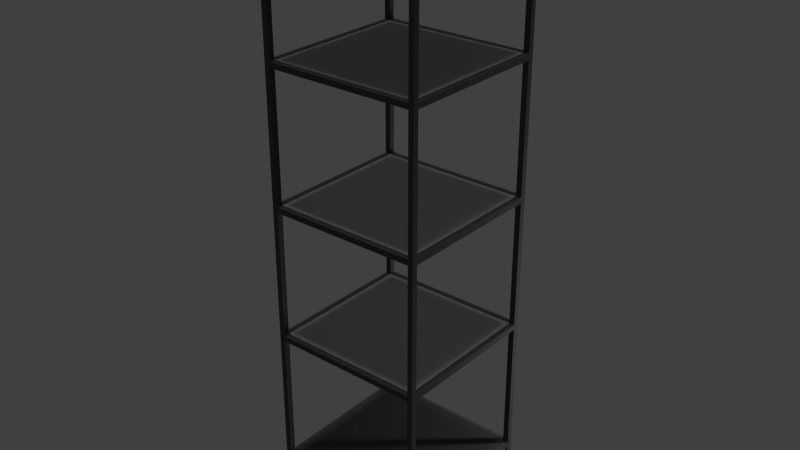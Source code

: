 # Source: LBSR_Shelf_ikea.blend  (saved by Blender 2.73.0; exported with 4.5.12 LTS)
import bpy
from mathutils import Matrix  # noqa: F401  (used for matrix-valued properties, if any)

bpy.ops.wm.read_factory_settings(use_empty=True)
scene = bpy.context.scene
scene.name = 'Scene'

# ---- collections
col_collection_1 = bpy.data.collections.new('Collection 1'); scene.collection.children.link(col_collection_1)

# ---- materials (node trees are filled in below, after node groups)
mat_shelf_ikea_glass = bpy.data.materials.new('shelf_ikea_glass')
mat_shelf_ikea_glass.alpha_threshold = 0.0
mat_shelf_ikea_glass.use_transparent_shadow = False
mat_shelf_ikea_glass.diffuse_color = (0.502, 0.502, 0.502, 1.0)
mat_shelf_ikea_glass.specular_color = (0.33, 0.33, 0.33)
mat_shelf_ikea_glass.roughness = 0.5
mat_shelf_ikea_black = bpy.data.materials.new('shelf_ikea_black')
mat_shelf_ikea_black.alpha_threshold = 0.0
mat_shelf_ikea_black.use_transparent_shadow = False
mat_shelf_ikea_black.diffuse_color = (0.08235, 0.08235, 0.08235, 1.0)
mat_shelf_ikea_black.specular_color = (0.33, 0.33, 0.33)
mat_shelf_ikea_black.roughness = 0.5

# ---- material node trees

# ---- world
world_world = bpy.data.worlds.new('World'); scene.world = world_world
world_world.color = (0.05088, 0.05088, 0.05088)
world_world.use_sun_shadow = False
world_world.sun_shadow_jitter_overblur = 0.0
world_world.cycles.sampling_method = 'MANUAL'
world_world.cycles.sample_map_resolution = 256

# ---- lights
light_sun = bpy.data.lights.new('Sun', 'SUN')
light_sun.transmission_factor = 0.0
light_sun.angle = 0.1993
light_sun.energy = 1.0
light_sun.shadow_buffer_clip_start = 0.5
light_sun.shadow_soft_size = 0.1
light_sun.shadow_cascade_max_distance = 1000.0
light_sun.cycles.use_multiple_importance_sampling = False
light_point = bpy.data.lights.new('Point', 'POINT')
light_point.transmission_factor = 0.0
light_point.energy = 100.0
light_point.shadow_buffer_clip_start = 0.5
light_point.shadow_soft_size = 0.1
light_point.shadow_maximum_resolution = 0.006
light_point.use_absolute_resolution = True
light_point.cycles.use_multiple_importance_sampling = False

# ---- meshes
me_mesh2_group2_ikeashelvingunit1_model = bpy.data.meshes.new('Mesh2 Group2 IkeaShelvingUnit1 Model')
me_mesh2_group2_ikeashelvingunit1_model.from_pydata([(0.9771, -2.076, 2.947), (2.378, -2.076, 2.947), (2.378, -0.6747, 2.947), (0.9771, -0.6747, 2.947), (0.9771, -2.076, 2.932), (2.378, -2.076, 2.932), (0.9771, -0.6747, 2.932), (2.378, -0.6747, 2.932)], [], [(0, 1, 2, 3), (1, 0, 4, 5), (0, 3, 6, 4), (3, 2, 7, 6), (2, 1, 5, 7), (5, 4, 6, 7)])
_uv = me_mesh2_group2_ikeashelvingunit1_model.uv_layers.new(name='UVMap')
_uv.uv.foreach_set('vector', [0.0, 0.0, 18.27, 0.0, 18.27, 18.27, 0.0, 18.27, 18.27, 0.0, 0.0, 0.0, 0.0, -0.1969, 18.27, -0.1969, 0.0, 0.0, -18.27, 0.0, -18.27, -0.1969, 0.0, -0.1969, 0.0, 0.0, -18.27, 0.0, -18.27, -0.1969, 0.0, -0.1969, 18.27, 0.0, 0.0, 0.0, 0.0, -0.1969, 18.27, -0.1969, -18.27, 0.0, 0.0, 0.0, 0.0, 18.27, -18.27, 18.27])
me_mesh2_group2_ikeashelvingunit1_model.materials.append(mat_shelf_ikea_glass)
me_mesh2_group2_ikeashelvingunit1_model.use_remesh_preserve_volume = False
me_mesh2_group2_ikeashelvingunit1_model.use_remesh_preserve_attributes = False
me_mesh2_group2_ikeashelvingunit1_model.use_mirror_vertex_groups = False
me_mesh2_group2_ikeashelvingunit1_model.update()
me_mesh3_group3_ikeashelvingunit1_model = bpy.data.meshes.new('Mesh3 Group3 IkeaShelvingUnit1 Model')
me_mesh3_group3_ikeashelvingunit1_model.from_pydata([(0.9228, -0.6747, 1.626), (0.9228, -2.076, 1.626), (0.9228, -2.076, 1.68), (0.9228, -0.6747, 1.68), (0.9771, -0.6747, 1.626), (0.9771, -2.076, 1.626), (0.9771, -0.6747, 1.68), (0.9228, -0.6747, 0.3563), (0.9771, -0.6747, 0.3563), (2.433, -0.6747, 0.3563), (2.384, -0.6747, 0.3563), (2.384, -2.076, 0.3563), (0.9771, -2.076, 0.3563), (0.9228, -2.076, 0.3563), (0.9771, -2.076, 0.3563), (0.9771, -2.13, 0.3563), (2.384, -2.13, 0.3563), (2.384, -2.076, 0.3563), (2.433, -2.076, 0.3563), (2.433, -0.6747, 1.626), (2.384, -0.6747, 1.626), (2.433, -0.6204, -1.011e-07), (2.433, -0.6747, 0.302), (2.433, -0.6747, -1.099e-07), (2.384, -0.6747, 0.302), (2.384, -0.6747, -1.099e-07), (2.433, -2.076, 0.302), (2.384, -2.076, 0.302), (2.433, -2.076, -3.382e-07), (2.384, -2.076, -3.382e-07), (2.433, -2.13, -3.471e-07), (2.384, -2.13, -3.471e-07), (2.433, -2.13, 5.435), (2.384, -2.13, 0.302), (2.384, -2.13, 1.626), (2.384, -2.13, 1.68), (2.384, -2.13, 2.896), (2.384, -2.13, 2.95), (2.384, -2.13, 4.166), (2.384, -2.13, 4.22), (2.384, -2.13, 5.381), (2.378, -2.13, 5.381), (0.9771, -2.13, 5.381), (0.9228, -2.13, 5.435), (0.9771, -2.13, 4.22), (0.9771, -2.13, 4.166), (0.9771, -2.13, 2.95), (0.9771, -2.13, 2.896), (0.9771, -2.13, 1.68), (0.9771, -2.13, 1.626), (0.9771, -2.13, 0.302), (0.9228, -2.13, -3.471e-07), (0.9771, -2.13, -3.471e-07), (0.9771, -2.076, -3.382e-07), (0.9228, -2.076, -3.382e-07), (0.9771, -2.076, 0.302), (0.9228, -2.076, 0.302), (0.9228, -0.6747, 0.302), (0.9771, -0.6747, 0.302), (0.9228, -0.6747, -1.099e-07), (0.9771, -0.6747, -1.099e-07), (0.9228, -0.6204, -1.011e-07), (0.9771, -0.6204, -1.011e-07), (0.9228, -0.6204, 5.435), (0.9771, -0.6204, 0.302), (0.9771, -0.6204, 0.3563), (0.9771, -0.6204, 1.626), (0.9771, -0.6204, 1.68), (0.9771, -0.6204, 2.896), (0.9771, -0.6204, 2.95), (0.9771, -0.6204, 4.166), (0.9771, -0.6204, 4.22), (0.9771, -0.6204, 5.381), (2.378, -0.6204, 5.381), (2.433, -0.6204, 5.435), (2.378, -0.6204, 4.22), (2.378, -0.6204, 4.166), (2.378, -0.6204, 2.95), (2.378, -0.6204, 2.896), (2.378, -0.6204, 1.68), (2.378, -0.6204, 1.626), (2.378, -0.6204, 0.3563), (2.384, -0.6204, 0.302), (2.384, -0.6204, -1.011e-07), (2.378, -0.6747, 0.302), (2.378, -0.6747, 1.626), (2.378, -0.6747, 0.3563), (2.378, -0.6747, 1.68), (2.378, -0.6747, 2.896), (2.384, -0.6747, 2.896), (2.384, -0.6747, 1.68), (2.384, -0.6747, 4.166), (2.378, -0.6747, 4.166), (2.378, -0.6747, 2.95), (2.384, -0.6747, 2.95), (2.384, -0.6747, 5.381), (2.378, -0.6747, 5.381), (2.378, -0.6747, 4.22), (2.384, -0.6747, 4.22), (2.433, -2.076, 5.381), (2.384, -2.076, 5.381), (2.378, -2.076, 5.381), (2.433, -0.6747, 5.381), (2.433, -2.076, 4.22), (2.384, -2.076, 4.22), (2.433, -0.6747, 4.22), (2.433, -0.6747, 4.166), (2.384, -2.076, 4.166), (2.433, -2.076, 4.166), (2.433, -2.076, 2.95), (2.384, -2.076, 2.95), (2.433, -0.6747, 2.95), (2.433, -0.6747, 2.896), (2.384, -2.076, 2.896), (2.433, -2.076, 2.896), (2.433, -2.076, 1.68), (2.384, -2.076, 1.68), (2.433, -0.6747, 1.68), (2.384, -2.076, 1.626), (2.433, -2.076, 1.626), (0.9771, -2.076, 1.68), (0.9228, -2.076, 2.896), (0.9771, -2.076, 2.896), (0.9228, -2.076, 2.95), (0.9228, -2.076, 4.166), (0.9228, -2.076, 4.22), (0.9228, -2.076, 5.381), (0.9228, -2.076, 5.435), (2.378, -2.076, 5.435), (0.9771, -2.076, 5.435), (2.433, -2.076, 5.435), (0.9771, -2.076, 5.381), (2.378, -0.6747, 5.435), (2.433, -0.6747, 5.435), (0.9771, -0.6747, 5.435), (0.9228, -0.6747, 5.435), (0.9771, -0.6747, 5.381), (0.9228, -0.6747, 5.381), (0.9228, -0.6747, 4.22), (0.9228, -0.6747, 4.166), (0.9228, -0.6747, 2.95), (0.9228, -0.6747, 2.896), (0.9771, -0.6747, 2.896), (0.9771, -0.6747, 2.95), (0.9771, -0.6747, 4.166), (0.9771, -0.6747, 4.22), (0.9771, -2.076, 4.22), (0.9771, -2.076, 4.166), (0.9771, -2.076, 2.95)], [], [(0, 1, 2, 3), (0, 4, 5, 1), (0, 4, 6, 3), (4, 0, 7, 8), (9, 19, 20, 10), (9, 21, 19), (22, 21, 9), (21, 22, 23), (22, 24, 25, 23), (26, 27, 24, 22), (28, 29, 27, 26), (30, 31, 29, 28), (32, 31, 30), (31, 32, 33), (33, 32, 16), (16, 32, 34), (34, 32, 35), (35, 32, 36), (36, 32, 37), (37, 32, 38), (38, 32, 39), (39, 32, 40), (40, 32, 41), (41, 32, 42), (43, 42, 32), (43, 44, 42), (43, 45, 44), (43, 46, 45), (43, 47, 46), (43, 48, 47), (43, 49, 48), (43, 15, 49), (43, 50, 15), (51, 50, 43), (50, 51, 52), (53, 52, 51, 54), (53, 55, 50, 52), (56, 55, 53, 54), (57, 58, 55, 56), (59, 60, 58, 57), (61, 62, 60, 59), (63, 62, 61), (62, 63, 64), (64, 63, 65), (65, 63, 66), (66, 63, 67), (67, 63, 68), (68, 63, 69), (69, 63, 70), (70, 63, 71), (71, 63, 72), (72, 63, 73), (74, 73, 63), (74, 75, 73), (74, 76, 75), (74, 77, 76), (74, 78, 77), (74, 79, 78), (74, 80, 79), (74, 81, 80), (74, 82, 81), (21, 82, 74), (82, 21, 83), (25, 83, 21, 23), (25, 24, 82, 83), (86, 85, 80, 81), (85, 4, 66, 80), (87, 6, 4, 85), (6, 87, 79, 67), (87, 88, 78, 79), (103, 104, 100, 99), (105, 98, 104, 103), (102, 95, 98, 105), (98, 91, 106, 105), (104, 98, 91, 107), (108, 107, 91, 106), (108, 107, 104, 103), (109, 110, 107, 108), (111, 94, 110, 109), (94, 89, 112, 111), (110, 94, 89, 113), (114, 113, 89, 112), (115, 116, 113, 114), (117, 90, 116, 115), (117, 112, 89, 90), (117, 21, 112), (19, 21, 117), (90, 20, 19, 117), (116, 90, 20, 118), (119, 118, 20, 19), (119, 118, 116, 115), (18, 11, 118, 119), (118, 11, 16, 34), (5, 118, 34, 49), (118, 5, 120, 116), (6, 120, 5, 4), (2, 120, 6, 3), (2, 120, 5, 1), (2, 121, 122, 120), (54, 121, 2), (54, 123, 121), (54, 124, 123), (54, 125, 124), (54, 126, 125), (54, 127, 126), (51, 127, 54), (127, 51, 43), (129, 128, 101, 131), (128, 132, 96, 101), (130, 133, 132, 128), (130, 102, 133), (130, 99, 102), (130, 103, 99), (130, 108, 103), (130, 109, 108), (130, 114, 109), (130, 115, 114), (130, 119, 115), (130, 18, 119), (130, 26, 18), (130, 28, 26), (32, 28, 130), (28, 32, 30), (22, 18, 26), (18, 22, 9), (119, 19, 117, 115), (114, 112, 111, 109), (112, 21, 111), (111, 21, 106), (106, 21, 105), (105, 21, 102), (102, 21, 133), (133, 21, 74), (132, 134, 136, 96), (134, 129, 131, 136), (129, 134, 135, 127), (135, 126, 127), (126, 135, 137), (137, 135, 63), (137, 63, 138), (138, 63, 139), (139, 63, 140), (140, 63, 141), (141, 63, 3), (63, 0, 3), (0, 63, 7), (7, 63, 57), (57, 63, 59), (59, 63, 61), (56, 7, 57), (7, 56, 13), (54, 13, 56), (54, 1, 13), (54, 2, 1), (13, 1, 5, 12), (12, 5, 49, 15), (6, 142, 141, 3), (142, 6, 67, 68), (88, 142, 68, 78), (93, 143, 142, 88), (143, 93, 77, 69), (93, 92, 76, 77), (92, 144, 70, 76), (97, 145, 144, 92), (145, 97, 75, 71), (97, 96, 73, 75), (96, 136, 72, 73), (136, 145, 71, 72), (138, 145, 136, 137), (125, 146, 145, 138), (126, 131, 146, 125), (137, 136, 131, 126), (146, 131, 42, 44), (131, 101, 41, 42), (104, 146, 44, 39), (146, 104, 107, 147), (147, 107, 38, 45), (107, 110, 37, 38), (110, 148, 46, 37), (113, 122, 148, 110), (122, 113, 36, 47), (113, 116, 35, 36), (116, 120, 48, 35), (120, 122, 47, 48), (48, 49, 35), (34, 35, 49), (36, 37, 47), (46, 47, 37), (123, 148, 122, 121), (123, 148, 143, 140), (123, 124, 147, 148), (139, 144, 147, 124), (139, 144, 145, 138), (143, 144, 139, 140), (144, 143, 69, 70), (141, 142, 143, 140), (141, 142, 122, 121), (143, 148, 122, 142), (141, 121, 123, 140), (145, 146, 147, 144), (125, 146, 147, 124), (139, 124, 125, 138), (148, 147, 45, 46), (114, 113, 110, 109), (38, 39, 45), (44, 45, 39), (100, 104, 39, 40), (75, 76, 71), (70, 71, 76), (77, 78, 69), (68, 69, 78), (108, 106, 105, 103), (111, 106, 91, 94), (79, 80, 67), (66, 67, 80), (4, 8, 65, 66), (8, 86, 81, 65), (86, 8, 58, 84), (8, 12, 55, 58), (12, 11, 27, 55), (11, 10, 24, 27), (50, 55, 27, 33), (27, 29, 31, 33), (33, 16, 50), (15, 50, 16), (81, 82, 65), (64, 65, 82), (58, 60, 62, 64), (133, 74, 63, 135, 134, 132), (18, 9, 10, 11), (24, 10, 20, 85, 86, 84), (12, 8, 7, 13), (87, 85, 20, 90, 89, 88), (14, 15, 12, 13), (58, 64, 82, 24, 84), (96, 95, 102, 99, 100, 40, 41, 101), (128, 129, 127, 43, 32, 130), (91, 98, 95, 96, 97, 92), (94, 91, 92, 93, 88, 89), (11, 12, 15, 16)])
_uv = me_mesh3_group3_ikeashelvingunit1_model.uv_layers.new(name='UVMap')
_uv.uv.foreach_set('vector', [-0.8241, 1.161, -0.03078, 1.161, -0.03078, 1.199, -0.8241, 1.199, 0.0, 1.039, -0.03078, 1.039, -0.03078, 0.03879, 0.0, 0.03879, 0.0, 1.161, 0.03078, 1.161, 0.03078, 1.199, 0.0, 1.199, 0.03078, 1.161, 0.0, 1.161, 0.0, 0.2543, 0.03078, 0.2543, 0.8549, 0.2543, 0.8549, 1.161, 0.8275, 1.161, 0.8275, 0.2543, 0.8241, 0.2543, 0.8549, 1.099e-16, 0.8241, 1.161, 0.8241, 0.2155, 0.8549, 1.099e-16, 0.8241, 0.2543, 0.8549, 1.099e-16, 0.8241, 0.2155, 0.8241, 1.099e-16, 0.8549, 0.2155, 0.8275, 0.2155, 0.8275, 0.0, 0.8549, 0.0, -0.8549, 0.03879, -0.8275, 0.03879, -0.8275, 1.039, -0.8549, 1.039, -0.8549, 0.0, -0.8275, 0.0, -0.8275, 0.2155, -0.8549, 0.2155, -0.8549, 7.779e-16, -0.8275, 7.779e-16, -0.8275, 0.03879, -0.8549, 0.03879, 0.8549, 3.879, 0.8275, 0.0, 0.8549, 0.0, 0.8275, 0.0, 0.8549, 3.879, 0.8275, 0.2155, 0.8275, 0.2155, 0.8549, 3.879, 0.8275, 0.2543, 0.8275, 0.2543, 0.8549, 3.879, 0.8275, 1.161, 0.8275, 1.161, 0.8549, 3.879, 0.8275, 1.199, 0.8275, 1.199, 0.8549, 3.879, 0.8275, 2.067, 0.8275, 2.067, 0.8549, 3.879, 0.8275, 2.106, 0.8275, 2.106, 0.8549, 3.879, 0.8275, 2.973, 0.8275, 2.973, 0.8549, 3.879, 0.8275, 3.012, 0.8275, 3.012, 0.8549, 3.879, 0.8275, 3.841, 0.8275, 3.841, 0.8549, 3.879, 0.8241, 3.841, 0.8241, 3.841, 0.8549, 3.879, 0.03078, 3.841, 0.0, 3.879, 0.03078, 3.841, 0.8549, 3.879, 0.0, 3.879, 0.03078, 3.012, 0.03078, 3.841, 0.0, 3.879, 0.03078, 2.973, 0.03078, 3.012, 0.0, 3.879, 0.03078, 2.106, 0.03078, 2.973, 0.0, 3.879, 0.03078, 2.067, 0.03078, 2.106, 0.0, 3.879, 0.03078, 1.199, 0.03078, 2.067, 0.0, 3.879, 0.03078, 1.161, 0.03078, 1.199, 0.0, 3.879, 0.03078, 0.2543, 0.03078, 1.161, 0.0, 3.879, 0.03078, 0.2155, 0.03078, 0.2543, 0.0, 0.0, 0.03078, 0.2155, 0.0, 3.879, 0.03078, 0.2155, 0.0, 0.0, 0.03078, 0.0, -0.03078, 0.03879, -0.03078, 7.779e-16, 0.0, 7.779e-16, 0.0, 0.03879, 0.03078, 0.0, 0.03078, 0.2155, 6.171e-16, 0.2155, 6.171e-16, 0.0, 0.0, 0.2155, -0.03078, 0.2155, -0.03078, 0.0, 0.0, 0.0, 0.0, 1.039, -0.03078, 1.039, -0.03078, 0.03879, 0.0, 0.03879, 0.0, 0.0, 0.03078, 0.0, 0.03078, 0.2155, 0.0, 0.2155, 0.0, 1.078, -0.03078, 1.078, -0.03078, 1.039, 0.0, 1.039, 0.0, 3.879, -0.03078, 0.0, 0.0, 0.0, -0.03078, 0.0, 0.0, 3.879, -0.03078, 0.2155, -0.03078, 0.2155, 0.0, 3.879, -0.03078, 0.2543, -0.03078, 0.2543, 0.0, 3.879, -0.03078, 1.161, -0.03078, 1.161, 0.0, 3.879, -0.03078, 1.199, -0.03078, 1.199, 0.0, 3.879, -0.03078, 2.067, -0.03078, 2.067, 0.0, 3.879, -0.03078, 2.106, -0.03078, 2.106, 0.0, 3.879, -0.03078, 2.973, -0.03078, 2.973, 0.0, 3.879, -0.03078, 3.012, -0.03078, 3.012, 0.0, 3.879, -0.03078, 3.841, -0.03078, 3.841, 0.0, 3.879, -0.8241, 3.841, -0.8549, 3.879, -0.8241, 3.841, 0.0, 3.879, -0.8549, 3.879, -0.8241, 3.012, -0.8241, 3.841, -0.8549, 3.879, -0.8241, 2.973, -0.8241, 3.012, -0.8549, 3.879, -0.8241, 2.106, -0.8241, 2.973, -0.8549, 3.879, -0.8241, 2.067, -0.8241, 2.106, -0.8549, 3.879, -0.8241, 1.199, -0.8241, 2.067, -0.8549, 3.879, -0.8241, 1.161, -0.8241, 1.199, -0.8549, 3.879, -0.8241, 0.2543, -0.8241, 1.161, -0.8549, 3.879, -0.8275, 0.2155, -0.8241, 0.2543, -0.8549, 0.0, -0.8275, 0.2155, -0.8549, 3.879, -0.8275, 0.2155, -0.8549, 0.0, -0.8275, 0.0, -0.8275, 1.039, -0.8275, 1.078, -0.8549, 1.078, -0.8549, 1.039, -0.8241, 0.0, -0.8241, 0.2155, -0.8549, 0.2155, -0.8549, 0.0, -0.8241, 0.2543, -0.8241, 1.161, -0.8549, 1.161, -0.8549, 0.2543, -0.8241, 1.039, -0.03078, 1.039, -0.03078, 1.078, -0.8241, 1.078, 0.8241, 1.199, 0.03078, 1.199, 0.03078, 1.161, 0.8241, 1.161, 0.03078, 1.039, 0.8241, 1.039, 0.8241, 1.078, 0.03078, 1.078, -0.8241, 1.199, -0.8241, 2.067, -0.8549, 2.067, -0.8549, 1.199, -0.8549, 3.012, -0.8275, 3.012, -0.8275, 3.841, -0.8549, 3.841, 0.8549, 1.039, 0.8275, 1.039, 0.8275, 0.03879, 0.8549, 0.03879, 0.8549, 3.841, 0.8275, 3.841, 0.8275, 3.012, 0.8549, 3.012, 0.8275, 3.012, 0.8275, 2.973, 0.8549, 2.973, 0.8549, 3.012, -0.03078, 3.012, -0.8241, 3.012, -0.8241, 2.973, -0.03078, 2.973, -0.8549, 0.03879, -0.8275, 0.03879, -0.8275, 1.039, -0.8549, 1.039, -0.8549, 2.973, -0.8275, 2.973, -0.8275, 3.012, -0.8549, 3.012, -0.8549, 2.106, -0.8275, 2.106, -0.8275, 2.973, -0.8549, 2.973, 0.8549, 1.039, 0.8275, 1.039, 0.8275, 0.03879, 0.8549, 0.03879, 0.8275, 2.106, 0.8275, 2.067, 0.8549, 2.067, 0.8549, 2.106, -0.03078, 2.106, -0.8241, 2.106, -0.8241, 2.067, -0.03078, 2.067, -0.8549, 0.03879, -0.8275, 0.03879, -0.8275, 1.039, -0.8549, 1.039, -0.8549, 1.199, -0.8275, 1.199, -0.8275, 2.067, -0.8549, 2.067, 0.8549, 1.039, 0.8275, 1.039, 0.8275, 0.03879, 0.8549, 0.03879, 0.8549, 1.199, 0.8549, 2.067, 0.8275, 2.067, 0.8275, 1.199, 0.8241, 1.199, 0.8549, 1.099e-16, 0.8241, 2.067, 0.8241, 1.161, 0.8549, 1.099e-16, 0.8241, 1.199, 0.8275, 1.199, 0.8275, 1.161, 0.8549, 1.161, 0.8549, 1.199, -0.03078, 1.199, -0.8241, 1.199, -0.8241, 1.161, -0.03078, 1.161, -0.8549, 0.03879, -0.8275, 0.03879, -0.8275, 1.039, -0.8549, 1.039, -0.8549, 1.161, -0.8275, 1.161, -0.8275, 1.199, -0.8549, 1.199, -0.8549, 0.2543, -0.8275, 0.2543, -0.8275, 1.161, -0.8549, 1.161, -0.03078, 1.161, -0.03078, 0.2543, -6.171e-16, 0.2543, -6.171e-16, 1.161, -0.03078, 0.03879, -0.8275, 0.03879, -0.8275, 7.779e-16, -0.03078, 7.779e-16, -0.8275, 1.161, -0.03078, 1.161, -0.03078, 1.199, -0.8275, 1.199, 0.8241, 1.199, 0.03078, 1.199, 0.03078, 1.161, 0.8241, 1.161, 2.385e-15, 0.03879, 0.03078, 0.03879, 0.03078, 1.039, 2.385e-15, 1.039, 0.0, 1.199, -0.03078, 1.199, -0.03078, 1.161, 0.0, 1.161, 0.0, 1.199, 0.0, 2.067, -0.03078, 2.067, -0.03078, 1.199, -0.03078, 0.0, -0.03078, 2.067, -0.03078, 1.199, -0.03078, 0.0, -0.03078, 2.106, -0.03078, 2.067, -0.03078, 0.0, -0.03078, 2.973, -0.03078, 2.106, -0.03078, 0.0, -0.03078, 3.012, -0.03078, 2.973, -0.03078, 0.0, -0.03078, 3.841, -0.03078, 3.012, -0.03078, 0.0, -0.03078, 3.879, -0.03078, 3.841, -6.171e-16, 0.0, -0.03078, 3.879, -0.03078, 0.0, -0.03078, 3.879, -6.171e-16, 0.0, -6.171e-16, 3.879, -0.03078, 3.879, -0.8241, 3.879, -0.8241, 3.841, -0.03078, 3.841, -0.03078, 3.879, -0.8241, 3.879, -0.8241, 3.841, -0.03078, 3.841, 0.8549, 0.03879, 0.8549, 1.039, 0.8241, 1.039, 0.8241, 0.03879, 0.03078, 3.879, 0.8241, 3.841, 0.8241, 3.879, 0.03078, 3.879, 0.03078, 3.841, 0.8241, 3.841, 0.03078, 3.879, 0.03078, 3.012, 0.03078, 3.841, 0.03078, 3.879, 0.03078, 2.973, 0.03078, 3.012, 0.03078, 3.879, 0.03078, 2.106, 0.03078, 2.973, 0.03078, 3.879, 0.03078, 2.067, 0.03078, 2.106, 0.03078, 3.879, 0.03078, 1.199, 0.03078, 2.067, 0.03078, 3.879, 0.03078, 1.161, 0.03078, 1.199, 0.03078, 3.879, 0.03078, 0.2543, 0.03078, 1.161, 0.03078, 3.879, 0.03078, 0.2155, 0.03078, 0.2543, 0.03078, 3.879, 0.03078, 1.099e-16, 0.03078, 0.2155, 6.171e-16, 3.879, 0.03078, 1.099e-16, 0.03078, 3.879, 0.03078, 1.099e-16, 6.171e-16, 3.879, 6.171e-16, 1.099e-16, 0.8241, 0.2155, 0.03078, 0.2543, 0.03078, 0.2155, 0.03078, 0.2543, 0.8241, 0.2155, 0.8241, 0.2543, 0.03078, 1.161, 0.8241, 1.161, 0.8241, 1.199, 0.03078, 1.199, 0.03078, 2.067, 0.8241, 2.067, 0.8241, 2.106, 0.03078, 2.106, 0.8241, 2.067, 0.8549, 1.099e-16, 0.8241, 2.106, 0.8241, 2.106, 0.8549, 1.099e-16, 0.8241, 2.973, 0.8241, 2.973, 0.8549, 1.099e-16, 0.8241, 3.012, 0.8241, 3.012, 0.8549, 1.099e-16, 0.8241, 3.841, 0.8241, 3.841, 0.8549, 1.099e-16, 0.8241, 3.879, 0.8241, 3.879, 0.8549, 1.099e-16, 0.8549, 3.879, 0.8241, 3.879, 0.03078, 3.879, 0.03078, 3.841, 0.8241, 3.841, 0.8241, 3.879, 0.03078, 3.879, 0.03078, 3.841, 0.8241, 3.841, 0.03078, 0.03879, 0.03078, 1.039, 0.0, 1.039, 0.0, 0.03879, -0.8241, 3.879, -0.03078, 3.841, -0.03078, 3.879, -0.03078, 3.841, -0.8241, 3.879, -0.8241, 3.841, -0.8241, 3.841, -0.8241, 3.879, -0.8549, 3.879, -0.8241, 3.841, -0.8549, 3.879, -0.8241, 3.012, -0.8241, 3.012, -0.8549, 3.879, -0.8241, 2.973, -0.8241, 2.973, -0.8549, 3.879, -0.8241, 2.106, -0.8241, 2.106, -0.8549, 3.879, -0.8241, 2.067, -0.8241, 2.067, -0.8549, 3.879, -0.8241, 1.199, -0.8549, 3.879, -0.8241, 1.161, -0.8241, 1.199, -0.8241, 1.161, -0.8549, 3.879, -0.8241, 0.2543, -0.8241, 0.2543, -0.8549, 3.879, -0.8241, 0.2155, -0.8241, 0.2155, -0.8549, 3.879, -0.8241, 0.0, -0.8241, 0.0, -0.8549, 3.879, -0.8549, 0.0, -0.03078, 0.2155, -0.8241, 0.2543, -0.8241, 0.2155, -0.8241, 0.2543, -0.03078, 0.2155, -0.03078, 0.2543, -0.03078, 0.0, -0.03078, 0.2543, -0.03078, 0.2155, -0.03078, 0.0, -0.03078, 1.161, -0.03078, 0.2543, -0.03078, 0.0, -0.03078, 1.199, -0.03078, 1.161, 0.0, 0.2543, 0.0, 1.161, -0.03078, 1.161, -0.03078, 0.2543, 0.03078, 0.2543, 0.03078, 1.161, 6.171e-16, 1.161, 6.171e-16, 0.2543, 0.03078, 1.199, 0.03078, 2.067, 0.0, 2.067, 0.0, 1.199, 0.8241, 2.067, 0.8241, 1.199, 0.8549, 1.199, 0.8549, 2.067, -0.8241, 1.039, -0.03078, 1.039, -0.03078, 1.078, -0.8241, 1.078, 0.8241, 2.106, 0.03078, 2.106, 0.03078, 2.067, 0.8241, 2.067, 0.03078, 1.039, 0.8241, 1.039, 0.8241, 1.078, 0.03078, 1.078, -0.8241, 2.106, -0.8241, 2.973, -0.8549, 2.973, -0.8549, 2.106, -0.8241, 1.039, -0.03078, 1.039, -0.03078, 1.078, -0.8241, 1.078, 0.8241, 3.012, 0.03078, 3.012, 0.03078, 2.973, 0.8241, 2.973, 0.03078, 1.039, 0.8241, 1.039, 0.8241, 1.078, 0.03078, 1.078, -0.8241, 3.012, -0.8241, 3.841, -0.8549, 3.841, -0.8549, 3.012, -0.8241, 1.039, -0.03078, 1.039, -0.03078, 1.078, -0.8241, 1.078, 0.8241, 3.841, 0.8241, 3.012, 0.8549, 3.012, 0.8549, 3.841, 0.0, 3.012, 0.03078, 3.012, 0.03078, 3.841, 0.0, 3.841, 0.0, 0.03879, 0.03078, 0.03879, 0.03078, 1.039, 0.0, 1.039, 0.0, 3.841, -0.03078, 3.841, -0.03078, 3.012, 0.0, 3.012, 0.0, 1.039, -0.03078, 1.039, -0.03078, 0.03879, 0.0, 0.03879, 0.03078, 3.012, 0.03078, 3.841, 0.0, 3.841, 0.0, 3.012, -0.03078, 0.03879, -0.8241, 0.03879, -0.8241, 0.0, -0.03078, 0.0, 0.8275, 0.03879, 0.03078, 0.03879, 0.03078, 0.0, 0.8275, 0.0, -0.03078, 3.012, -0.8275, 3.012, -0.8275, 2.973, -0.03078, 2.973, -0.03078, 0.03879, -0.8275, 0.03879, -0.8275, 7.779e-16, -0.03078, 7.779e-16, -0.03078, 2.973, -0.03078, 2.106, -6.171e-16, 2.106, -6.171e-16, 2.973, 0.8275, 0.03879, 0.03078, 0.03879, 0.03078, 7.779e-16, 0.8275, 7.779e-16, -0.8275, 2.067, -0.03078, 2.067, -0.03078, 2.106, -0.8275, 2.106, -0.03078, 0.03879, -0.8275, 0.03879, -0.8275, 7.779e-16, -0.03078, 7.779e-16, -0.03078, 2.067, -0.03078, 1.199, -6.171e-16, 1.199, -6.171e-16, 2.067, 0.8275, 0.03879, 0.03078, 0.03879, 0.03078, 7.779e-16, 0.8275, 7.779e-16, 0.03078, 1.199, 0.03078, 2.067, 6.171e-16, 2.067, 6.171e-16, 1.199, 0.03078, 1.199, 0.03078, 1.161, 0.8275, 1.199, 0.8275, 1.161, 0.8275, 1.199, 0.03078, 1.161, 0.8275, 2.067, 0.8275, 2.106, 0.03078, 2.067, 0.03078, 2.106, 0.03078, 2.067, 0.8275, 2.106, 0.0, 2.106, -0.03078, 2.106, -0.03078, 2.067, 0.0, 2.067, 0.0, 0.03879, 0.03078, 0.03879, 0.03078, 1.039, 0.0, 1.039, 0.0, 2.106, 0.0, 2.973, -0.03078, 2.973, -0.03078, 2.106, 0.0, 1.039, -0.03078, 1.039, -0.03078, 0.03879, 0.0, 0.03879, 0.0, 2.973, 0.03078, 2.973, 0.03078, 3.012, 0.0, 3.012, 0.03078, 2.106, 0.03078, 2.973, 0.0, 2.973, 0.0, 2.106, 0.8241, 2.973, 0.8241, 2.106, 0.8549, 2.106, 0.8549, 2.973, 0.0, 2.067, 0.03078, 2.067, 0.03078, 2.106, 0.0, 2.106, 8.22e-15, 1.039, -0.03078, 1.039, -0.03078, 0.03879, 8.22e-15, 0.03879, 0.8241, 2.106, 0.03078, 2.106, 0.03078, 2.067, 0.8241, 2.067, -0.8241, 2.067, -0.03078, 2.067, -0.03078, 2.106, -0.8241, 2.106, 0.8241, 3.012, 0.03078, 3.012, 0.03078, 2.973, 0.8241, 2.973, 0.0, 3.012, -0.03078, 3.012, -0.03078, 2.973, 0.0, 2.973, -0.8241, 2.973, -0.03078, 2.973, -0.03078, 3.012, -0.8241, 3.012, 0.03078, 2.106, 0.03078, 2.973, 6.171e-16, 2.973, 6.171e-16, 2.106, -0.8549, 2.067, -0.8275, 2.067, -0.8275, 2.106, -0.8549, 2.106, 0.8275, 2.973, 0.8275, 3.012, 0.03078, 2.973, 0.03078, 3.012, 0.03078, 2.973, 0.8275, 3.012, -0.03078, 3.841, -0.03078, 3.012, 0.0, 3.012, 0.0, 3.841, -0.8241, 3.012, -0.8241, 2.973, -0.03078, 3.012, -0.03078, 2.973, -0.03078, 3.012, -0.8241, 2.973, -0.8241, 2.106, -0.8241, 2.067, -0.03078, 2.106, -0.03078, 2.067, -0.03078, 2.106, -0.8241, 2.067, 0.03078, 2.973, 0.8241, 2.973, 0.8241, 3.012, 0.03078, 3.012, 0.8549, 2.106, 0.8549, 2.973, 0.8275, 2.973, 0.8275, 2.106, -0.8241, 1.199, -0.8241, 1.161, -0.03078, 1.199, -0.03078, 1.161, -0.03078, 1.199, -0.8241, 1.161, 0.8241, 1.161, 0.8241, 0.2543, 0.8549, 0.2543, 0.8549, 1.161, 0.03078, 1.039, 0.8241, 1.039, 0.8241, 1.078, 0.03078, 1.078, 0.8241, 0.2543, 0.03078, 0.2543, 0.03078, 0.2155, 0.8241, 0.2155, 0.8241, 0.2543, 0.03078, 0.2543, 0.03078, 0.2155, 0.8241, 0.2155, -0.03078, 0.2543, -0.8275, 0.2543, -0.8275, 0.2155, -0.03078, 0.2155, -0.03078, 0.2543, -0.8241, 0.2543, -0.8241, 0.2155, -0.03078, 0.2155, -0.03078, 7.779e-16, -0.03078, 0.03879, -0.8275, 0.03879, -0.8275, 7.779e-16, -0.03078, 0.2155, -0.03078, 0.0, -6.171e-16, 0.0, -6.171e-16, 0.2155, 0.8275, 0.2155, 0.8275, 0.2543, 0.03078, 0.2155, 0.03078, 0.2543, 0.03078, 0.2155, 0.8275, 0.2543, -0.8241, 0.2543, -0.8275, 0.2155, -0.03078, 0.2543, -0.03078, 0.2155, -0.03078, 0.2543, -0.8275, 0.2155, 0.8241, 0.2155, 0.8241, 0.0, 0.8549, 0.0, 0.8549, 0.2155, 0.8549, 1.039, 0.8549, 1.078, 0.0, 1.078, 0.0, 1.039, 0.03078, 1.039, 0.8241, 1.039, 0.8549, 0.03879, 0.8549, 1.039, 0.8275, 1.039, 0.8275, 0.03879, 0.8275, 0.2155, 0.8275, 0.2543, 0.8275, 1.161, 0.8241, 1.161, 0.8241, 0.2543, 0.8241, 0.2155, 0.03078, 0.03879, 0.03078, 1.039, -1.533e-18, 1.039, -1.533e-18, 0.03879, 0.8241, 1.199, 0.8241, 1.161, 0.8275, 1.161, 0.8275, 1.199, 0.8275, 2.067, 0.8241, 2.067, 0.03078, 0.03879, 0.03078, 7.932e-16, 0.03078, 0.03879, -1.533e-18, 0.03879, -0.03078, 1.039, -0.03078, 1.078, -0.8275, 1.078, -0.8275, 1.039, -0.8241, 1.039, -0.8241, 1.039, -0.8275, 1.039, -0.8549, 1.039, -0.8549, 0.03879, -0.8275, 0.03879, -0.8275, 1.058e-15, -0.8241, 1.058e-15, -0.8241, 0.03879, 0.8241, 0.03879, 0.03078, 0.03879, 0.0, 0.03879, 0.0, 7.779e-16, 0.8549, 7.779e-16, 0.8549, 0.03879, 0.8275, 2.973, 0.8275, 3.012, 0.8275, 3.841, 0.8241, 3.841, 0.8241, 3.012, 0.8241, 2.973, 0.8275, 2.106, 0.8275, 2.973, 0.8241, 2.973, 0.8241, 2.106, 0.8241, 2.067, 0.8275, 2.067, -0.03078, 0.2543, 0.03078, 7.932e-16, 0.8275, 0.2543, -0.03078, 0.2543])
me_mesh3_group3_ikeashelvingunit1_model.materials.append(mat_shelf_ikea_black)
me_mesh3_group3_ikeashelvingunit1_model.use_remesh_preserve_volume = False
me_mesh3_group3_ikeashelvingunit1_model.use_remesh_preserve_attributes = False
me_mesh3_group3_ikeashelvingunit1_model.use_mirror_vertex_groups = False
me_mesh3_group3_ikeashelvingunit1_model.update()
me_mesh4_group4_ikeashelvingunit1_model = bpy.data.meshes.new('Mesh4 Group4 IkeaShelvingUnit1 Model')
me_mesh4_group4_ikeashelvingunit1_model.from_pydata([(0.9771, -2.076, 1.677), (2.378, -2.076, 1.677), (2.378, -0.6747, 1.677), (0.9771, -0.6747, 1.677), (0.9771, -2.076, 1.662), (2.378, -2.076, 1.662), (0.9771, -0.6747, 1.662), (2.378, -0.6747, 1.662)], [], [(0, 1, 2, 3), (1, 0, 4, 5), (0, 3, 6, 4), (3, 2, 7, 6), (2, 1, 5, 7), (5, 4, 6, 7)])
_uv = me_mesh4_group4_ikeashelvingunit1_model.uv_layers.new(name='UVMap')
_uv.uv.foreach_set('vector', [0.0, 0.0, 18.27, 0.0, 18.27, 18.27, 0.0, 18.27, 18.27, 0.0, 0.0, 0.0, 0.0, -0.1969, 18.27, -0.1969, 0.0, 0.0, -18.27, 0.0, -18.27, -0.1969, 0.0, -0.1969, 0.0, 0.0, -18.27, 0.0, -18.27, -0.1969, 0.0, -0.1969, 18.27, 0.0, 0.0, 0.0, 0.0, -0.1969, 18.27, -0.1969, -18.27, 0.0, 0.0, 0.0, 0.0, 18.27, -18.27, 18.27])
me_mesh4_group4_ikeashelvingunit1_model.materials.append(mat_shelf_ikea_glass)
me_mesh4_group4_ikeashelvingunit1_model.use_remesh_preserve_volume = False
me_mesh4_group4_ikeashelvingunit1_model.use_remesh_preserve_attributes = False
me_mesh4_group4_ikeashelvingunit1_model.use_mirror_vertex_groups = False
me_mesh4_group4_ikeashelvingunit1_model.update()
me_mesh1_group1_ikeashelvingunit1_model = bpy.data.meshes.new('Mesh1 Group1 IkeaShelvingUnit1 Model')
me_mesh1_group1_ikeashelvingunit1_model.from_pydata([(0.9771, -2.076, 4.217), (2.378, -2.076, 4.217), (2.378, -0.6747, 4.217), (0.9771, -0.6747, 4.217), (0.9771, -2.076, 4.202), (2.378, -2.076, 4.202), (0.9771, -0.6747, 4.202), (2.378, -0.6747, 4.202)], [], [(0, 1, 2, 3), (1, 0, 4, 5), (0, 3, 6, 4), (3, 2, 7, 6), (2, 1, 5, 7), (5, 4, 6, 7)])
_uv = me_mesh1_group1_ikeashelvingunit1_model.uv_layers.new(name='UVMap')
_uv.uv.foreach_set('vector', [0.0, 0.0, 18.27, 0.0, 18.27, 18.27, 0.0, 18.27, 18.27, 0.0, 0.0, 0.0, 0.0, -0.1969, 18.27, -0.1969, 0.0, 0.0, -18.27, 0.0, -18.27, -0.1969, 0.0, -0.1969, 0.0, 0.0, -18.27, 0.0, -18.27, -0.1969, 0.0, -0.1969, 18.27, 0.0, 0.0, 0.0, 0.0, -0.1969, 18.27, -0.1969, -18.27, 0.0, 0.0, 0.0, 0.0, 18.27, -18.27, 18.27])
me_mesh1_group1_ikeashelvingunit1_model.materials.append(mat_shelf_ikea_glass)
me_mesh1_group1_ikeashelvingunit1_model.use_remesh_preserve_volume = False
me_mesh1_group1_ikeashelvingunit1_model.use_remesh_preserve_attributes = False
me_mesh1_group1_ikeashelvingunit1_model.use_mirror_vertex_groups = False
me_mesh1_group1_ikeashelvingunit1_model.update()
me_mesh5_group5_ikeashelvingunit1_model = bpy.data.meshes.new('Mesh5 Group5 IkeaShelvingUnit1 Model')
me_mesh5_group5_ikeashelvingunit1_model.from_pydata([(0.9771, -2.076, 5.432), (2.378, -2.076, 5.432), (2.378, -0.6747, 5.432), (0.9771, -0.6747, 5.432), (0.9771, -2.076, 5.417), (2.378, -2.076, 5.417), (0.9771, -0.6747, 5.417), (2.378, -0.6747, 5.417)], [], [(0, 1, 2, 3), (1, 0, 4, 5), (0, 3, 6, 4), (3, 2, 7, 6), (2, 1, 5, 7), (5, 4, 6, 7)])
_uv = me_mesh5_group5_ikeashelvingunit1_model.uv_layers.new(name='UVMap')
_uv.uv.foreach_set('vector', [0.0, 0.0, 0.7933, 0.0, 0.7933, 1.0, 0.0, 1.0, 0.7933, -0.1499, 0.0, -0.1499, 0.0, -0.1607, 0.7933, -0.1607, -1.826, -0.1499, -2.619, -0.1499, -2.619, -0.1607, -1.826, -0.1607, 2.742, -0.1499, 1.948, -0.1499, 1.948, -0.1607, 2.742, -0.1607, 5.361, -0.1499, 4.567, -0.1499, 4.567, -0.1607, 5.361, -0.1607, 1.948, 0.0, 2.742, 0.0, 2.742, 1.0, 1.948, 1.0])
me_mesh5_group5_ikeashelvingunit1_model.materials.append(mat_shelf_ikea_black)
me_mesh5_group5_ikeashelvingunit1_model.use_remesh_preserve_volume = False
me_mesh5_group5_ikeashelvingunit1_model.use_remesh_preserve_attributes = False
me_mesh5_group5_ikeashelvingunit1_model.use_mirror_vertex_groups = False
me_mesh5_group5_ikeashelvingunit1_model.update()
me_mesh6_group6_ikeashelvingunit1_model = bpy.data.meshes.new('Mesh6 Group6 IkeaShelvingUnit1 Model')
me_mesh6_group6_ikeashelvingunit1_model.from_pydata([(0.9771, -2.076, 0.3533), (2.378, -2.076, 0.3533), (2.378, -0.6747, 0.3533), (0.9771, -0.6747, 0.3533), (0.9771, -2.076, 0.3382), (2.378, -2.076, 0.3382), (0.9771, -0.6747, 0.3382), (2.378, -0.6747, 0.3382)], [], [(0, 1, 2, 3), (1, 0, 4, 5), (0, 3, 6, 4), (3, 2, 7, 6), (2, 1, 5, 7), (5, 4, 6, 7)])
_uv = me_mesh6_group6_ikeashelvingunit1_model.uv_layers.new(name='UVMap')
_uv.uv.foreach_set('vector', [0.0, 0.0, 0.7933, 0.0, 0.7933, 1.0, 0.0, 1.0, 0.7933, -0.1499, 0.0, -0.1499, 0.0, -0.1607, 0.7933, -0.1607, -1.826, -0.1499, -2.619, -0.1499, -2.619, -0.1607, -1.826, -0.1607, 2.742, -0.1499, 1.948, -0.1499, 1.948, -0.1607, 2.742, -0.1607, 5.361, -0.1499, 4.567, -0.1499, 4.567, -0.1607, 5.361, -0.1607, 1.948, 0.0, 2.742, 0.0, 2.742, 1.0, 1.948, 1.0])
me_mesh6_group6_ikeashelvingunit1_model.materials.append(mat_shelf_ikea_black)
me_mesh6_group6_ikeashelvingunit1_model.use_remesh_preserve_volume = False
me_mesh6_group6_ikeashelvingunit1_model.use_remesh_preserve_attributes = False
me_mesh6_group6_ikeashelvingunit1_model.use_mirror_vertex_groups = False
me_mesh6_group6_ikeashelvingunit1_model.update()

# ---- objects
ob_sun = bpy.data.objects.new('Sun', light_sun)
ob_point = bpy.data.objects.new('Point', light_point)
ob_glass_002 = bpy.data.objects.new('glass.002', me_mesh2_group2_ikeashelvingunit1_model)
ob_body = bpy.data.objects.new('body', me_mesh3_group3_ikeashelvingunit1_model)
ob_glass = bpy.data.objects.new('glass', me_mesh4_group4_ikeashelvingunit1_model)
ob_glass_001 = bpy.data.objects.new('glass.001', me_mesh1_group1_ikeashelvingunit1_model)
ob_top = bpy.data.objects.new('top', me_mesh5_group5_ikeashelvingunit1_model)
ob_bottom = bpy.data.objects.new('bottom', me_mesh6_group6_ikeashelvingunit1_model)

# ---- transforms, parenting, visibility, modifiers, constraints
ob_sun.location = (-0.3169, -0.453, 2.129)
ob_sun.lineart.crease_threshold = 0.0
ob_point.location = (2.211, 2.115, 1.532)
ob_point.lineart.crease_threshold = 0.0
ob_glass_002.location = (-1.698, 1.409, 0.0)
ob_glass_002.lineart.crease_threshold = 0.0
ob_body.location = (-1.698, 1.409, 0.0)
ob_body.lineart.crease_threshold = 0.0
ob_glass.location = (-1.698, 1.409, 0.0)
ob_glass.lineart.crease_threshold = 0.0
ob_glass_001.location = (-1.698, 1.409, 0.0)
ob_glass_001.lineart.crease_threshold = 0.0
ob_top.location = (-1.698, 1.409, 0.0)
ob_top.lineart.crease_threshold = 0.0
ob_bottom.location = (-1.698, 1.409, 0.0)
ob_bottom.lineart.crease_threshold = 0.0

# ---- collection membership
col_collection_1.objects.link(ob_sun)
col_collection_1.objects.link(ob_point)
col_collection_1.objects.link(ob_glass_002)
col_collection_1.objects.link(ob_body)
col_collection_1.objects.link(ob_glass)
col_collection_1.objects.link(ob_glass_001)
col_collection_1.objects.link(ob_top)
col_collection_1.objects.link(ob_bottom)

# ---- scene / render settings (as saved in the file)
scene.frame_start = 1; scene.frame_end = 250; scene.frame_set(1)
scene.render.engine = 'BLENDER_EEVEE_NEXT'
scene.render.resolution_percentage = 50
scene.render.dither_intensity = 0.0
scene.cycles.use_denoising = False
scene.cycles.samples = 10
scene.cycles.sampling_pattern = 'TABULATED_SOBOL'
scene.cycles.light_sampling_threshold = 0.0
scene.cycles.use_adaptive_sampling = False
scene.cycles.use_light_tree = False
scene.cycles.blur_glossy = 0.0
scene.cycles.pixel_filter_type = 'GAUSSIAN'
scene.cycles.sample_clamp_indirect = 0.0
scene.view_settings.view_transform = 'Standard'
bpy.context.view_layer.update()

# ---- added for rendering (the .blend has no active camera): camera
cam_auto = bpy.data.cameras.new('AutoCamera')
cam_auto.lens = 50.0
cam_auto.sensor_width = 36.0
cam_auto.clip_end = 1000.0
ob_auto_camera = bpy.data.objects.new('AutoCamera', cam_auto)
scene.collection.objects.link(ob_auto_camera)
ob_auto_camera.location = (5.38293, -6.44977, 7.04011)
ob_auto_camera.rotation_euler = (1.09748, -7.21219e-08, 0.694738)
scene.camera = ob_auto_camera
bpy.context.view_layer.update()
